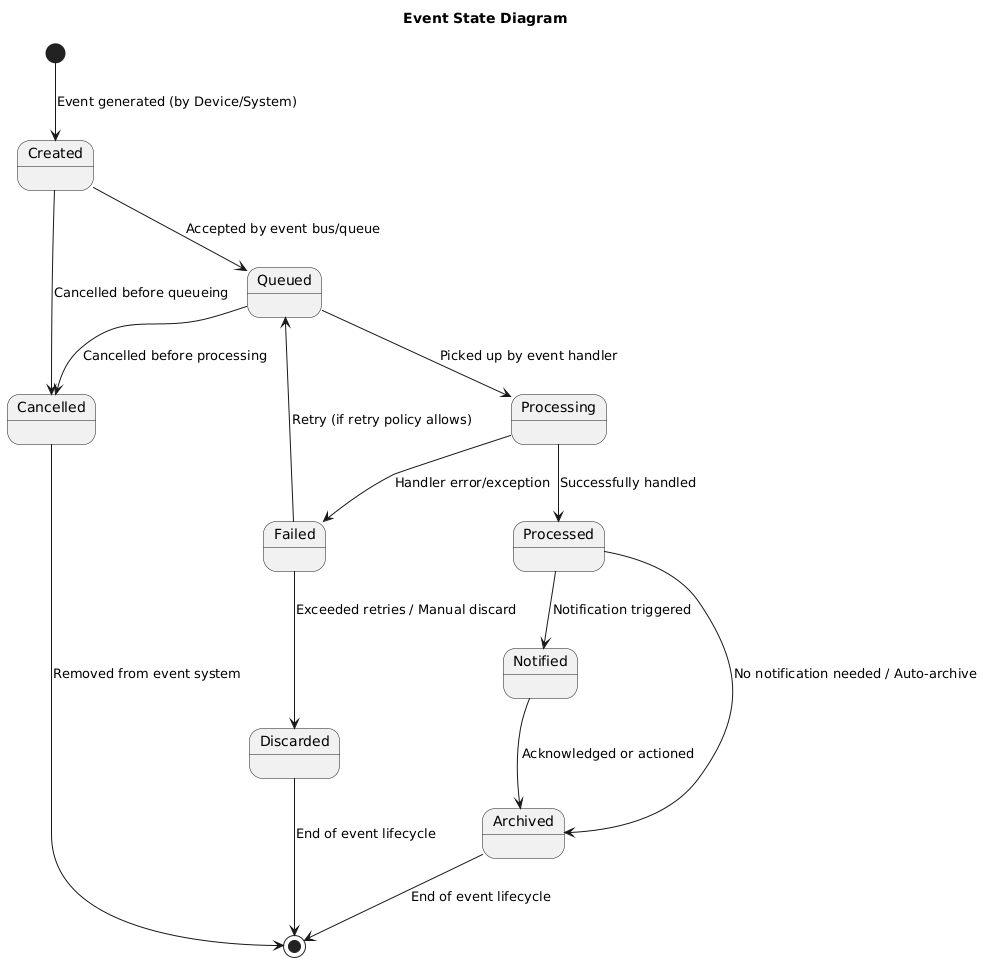

The diagram above was rendered by PlantUML. Its source (embedded in the PNG):
@startuml
title Event State Diagram

'----------------- Event Lifecycle States -----------------
[*] --> Created : Event generated (by Device/System)

Created --> Queued : Accepted by event bus/queue
Queued --> Processing : Picked up by event handler
Processing --> Processed : Successfully handled
Processing --> Failed : Handler error/exception

Failed --> Queued : Retry (if retry policy allows)
Failed --> Discarded : Exceeded retries / Manual discard

Processed --> Notified : Notification triggered
Notified --> Archived : Acknowledged or actioned
Processed --> Archived : No notification needed / Auto-archive

Created --> Cancelled : Cancelled before queueing
Queued --> Cancelled : Cancelled before processing

Cancelled --> [*] : Removed from event system
Archived --> [*] : End of event lifecycle
Discarded --> [*] : End of event lifecycle
@enduml